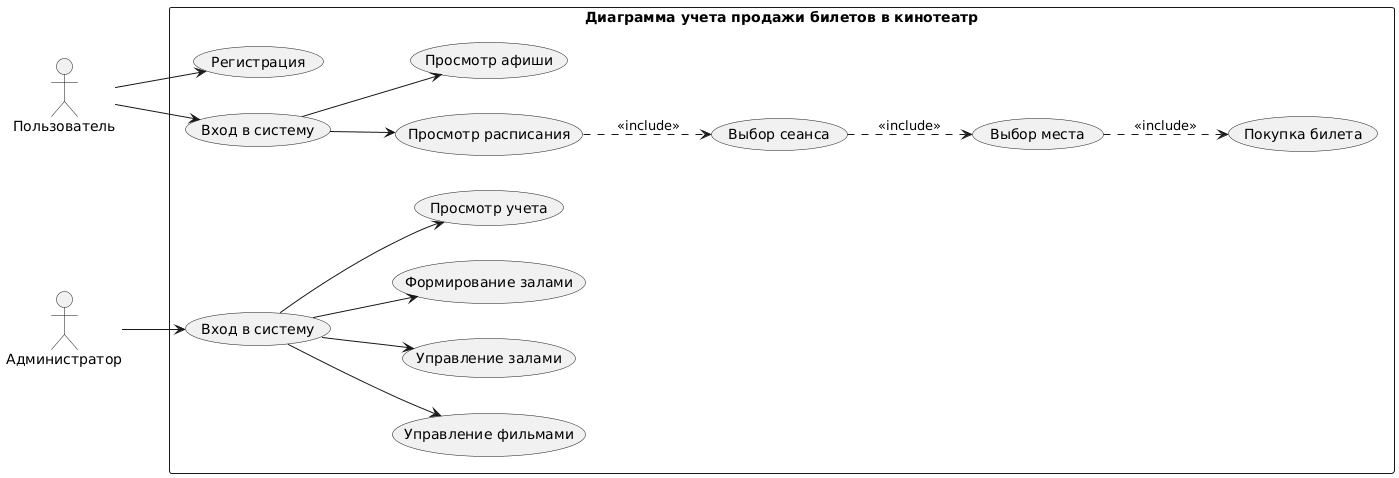

The diagram above was rendered by PlantUML. Its source (embedded in the PNG):
@startuml
left to right direction
skinparam packageStyle rectangle

actor "Пользователь" as User
actor "Администратор" as Admin

rectangle "Диаграмма учета продажи билетов в кинотеатр" {
    ' Прецеденты Пользователя
    usecase "Регистрация" as UC_Reg
    usecase "Вход в систему" as UC_Login
    usecase "Просмотр расписания" as UC_Schedule
    usecase "Просмотр афиши" as UC_Movies
    usecase "Выбор сеанса" as UC_Session
    usecase "Выбор места" as UC_Seat
    usecase "Покупка билета" as UC_Ticket

    ' Прецеденты Администратора
    usecase "Вход в систему" as UC_AdminLogin
    usecase "Управление фильмами" as UC_ManageMovies
    usecase "Управление залами" as UC_ManageHalls
    usecase "Формирование залами" as UC_FormHalls
    usecase "Просмотр учета" as UC_ViewReports
}

' Связи Пользователя
User --> UC_Reg
User --> UC_Login

' Твоё исправление: Просмотр афиши и расписания доступны ТОЛЬКО после Входа в систему
UC_Login --> UC_Schedule
UC_Login --> UC_Movies

' Связи include (пунктирные стрелки)
UC_Schedule ..> UC_Session : "<<include>>"
UC_Session ..> UC_Seat : "<<include>>"
UC_Seat ..> UC_Ticket : "<<include>>"

' Связи Администратора
Admin --> UC_AdminLogin
UC_AdminLogin --> UC_ManageMovies
UC_AdminLogin --> UC_ManageHalls
UC_AdminLogin --> UC_FormHalls
UC_AdminLogin --> UC_ViewReports
@enduml